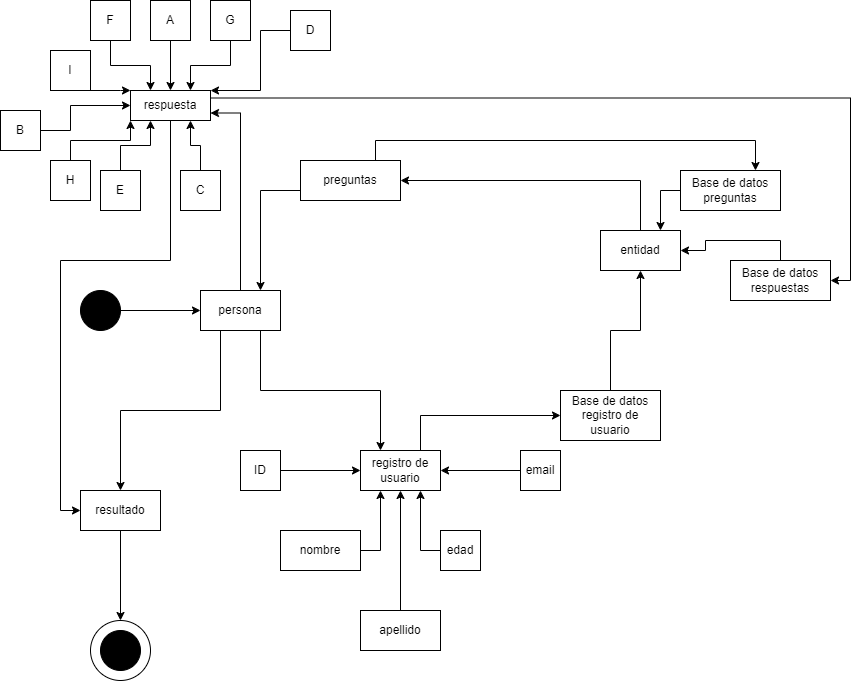

The diagram above was exported from draw.io. Its source (the exported page's mxGraphModel, read from the mxfile embedded in the PNG):
<mxGraphModel dx="1695" dy="1651" grid="1" gridSize="10" guides="1" tooltips="1" connect="1" arrows="1" fold="1" page="1" pageScale="1" pageWidth="827" pageHeight="1169" math="0" shadow="0">
  <root>
    <mxCell id="0" />
    <mxCell id="1" parent="0" />
    <mxCell id="60Y08bvqHJSUbSNieCyZ-21" style="edgeStyle=orthogonalEdgeStyle;rounded=0;orthogonalLoop=1;jettySize=auto;html=1;exitX=1;exitY=0.5;exitDx=0;exitDy=0;entryX=0;entryY=0.5;entryDx=0;entryDy=0;" edge="1" parent="1" source="60Y08bvqHJSUbSNieCyZ-1" target="60Y08bvqHJSUbSNieCyZ-2">
      <mxGeometry relative="1" as="geometry" />
    </mxCell>
    <mxCell id="60Y08bvqHJSUbSNieCyZ-1" value="" style="ellipse;whiteSpace=wrap;html=1;fillColor=#000000;" vertex="1" parent="1">
      <mxGeometry x="40" y="40" width="40" height="40" as="geometry" />
    </mxCell>
    <mxCell id="60Y08bvqHJSUbSNieCyZ-20" style="edgeStyle=orthogonalEdgeStyle;rounded=0;orthogonalLoop=1;jettySize=auto;html=1;exitX=0.75;exitY=1;exitDx=0;exitDy=0;entryX=0.25;entryY=0;entryDx=0;entryDy=0;" edge="1" parent="1" source="60Y08bvqHJSUbSNieCyZ-2" target="60Y08bvqHJSUbSNieCyZ-14">
      <mxGeometry relative="1" as="geometry">
        <Array as="points">
          <mxPoint x="220" y="140" />
          <mxPoint x="340" y="140" />
        </Array>
      </mxGeometry>
    </mxCell>
    <mxCell id="60Y08bvqHJSUbSNieCyZ-29" style="edgeStyle=orthogonalEdgeStyle;rounded=0;orthogonalLoop=1;jettySize=auto;html=1;exitX=0.5;exitY=0;exitDx=0;exitDy=0;entryX=1;entryY=0.75;entryDx=0;entryDy=0;" edge="1" parent="1" source="60Y08bvqHJSUbSNieCyZ-2" target="60Y08bvqHJSUbSNieCyZ-28">
      <mxGeometry relative="1" as="geometry">
        <Array as="points">
          <mxPoint x="200" y="-137" />
        </Array>
      </mxGeometry>
    </mxCell>
    <mxCell id="60Y08bvqHJSUbSNieCyZ-72" style="edgeStyle=orthogonalEdgeStyle;rounded=0;orthogonalLoop=1;jettySize=auto;html=1;exitX=0.25;exitY=1;exitDx=0;exitDy=0;" edge="1" parent="1" source="60Y08bvqHJSUbSNieCyZ-2" target="60Y08bvqHJSUbSNieCyZ-73">
      <mxGeometry relative="1" as="geometry">
        <mxPoint x="80" y="270" as="targetPoint" />
      </mxGeometry>
    </mxCell>
    <mxCell id="60Y08bvqHJSUbSNieCyZ-2" value="persona" style="rounded=0;whiteSpace=wrap;html=1;" vertex="1" parent="1">
      <mxGeometry x="160" y="40" width="80" height="40" as="geometry" />
    </mxCell>
    <mxCell id="60Y08bvqHJSUbSNieCyZ-26" style="edgeStyle=orthogonalEdgeStyle;rounded=0;orthogonalLoop=1;jettySize=auto;html=1;exitX=0.5;exitY=0;exitDx=0;exitDy=0;entryX=1;entryY=0.5;entryDx=0;entryDy=0;" edge="1" parent="1" source="60Y08bvqHJSUbSNieCyZ-3" target="60Y08bvqHJSUbSNieCyZ-25">
      <mxGeometry relative="1" as="geometry">
        <mxPoint x="420" y="-80" as="targetPoint" />
        <Array as="points">
          <mxPoint x="600" y="-70" />
        </Array>
      </mxGeometry>
    </mxCell>
    <mxCell id="60Y08bvqHJSUbSNieCyZ-3" value="entidad" style="rounded=0;whiteSpace=wrap;html=1;fillColor=#FFFFFF;" vertex="1" parent="1">
      <mxGeometry x="560" y="-20" width="80" height="40" as="geometry" />
    </mxCell>
    <mxCell id="60Y08bvqHJSUbSNieCyZ-48" style="edgeStyle=orthogonalEdgeStyle;rounded=0;orthogonalLoop=1;jettySize=auto;html=1;exitX=0.5;exitY=1;exitDx=0;exitDy=0;entryX=0.5;entryY=0;entryDx=0;entryDy=0;" edge="1" parent="1" source="60Y08bvqHJSUbSNieCyZ-4" target="60Y08bvqHJSUbSNieCyZ-28">
      <mxGeometry relative="1" as="geometry" />
    </mxCell>
    <mxCell id="60Y08bvqHJSUbSNieCyZ-4" value="A" style="rounded=0;whiteSpace=wrap;html=1;fillColor=#FFFFFF;" vertex="1" parent="1">
      <mxGeometry x="110" y="-250" width="40" height="40" as="geometry" />
    </mxCell>
    <mxCell id="60Y08bvqHJSUbSNieCyZ-53" style="edgeStyle=orthogonalEdgeStyle;rounded=0;orthogonalLoop=1;jettySize=auto;html=1;exitX=1;exitY=0.5;exitDx=0;exitDy=0;entryX=0;entryY=0.5;entryDx=0;entryDy=0;" edge="1" parent="1" source="60Y08bvqHJSUbSNieCyZ-5" target="60Y08bvqHJSUbSNieCyZ-28">
      <mxGeometry relative="1" as="geometry">
        <Array as="points">
          <mxPoint x="30" y="-120" />
          <mxPoint x="30" y="-145" />
        </Array>
      </mxGeometry>
    </mxCell>
    <mxCell id="60Y08bvqHJSUbSNieCyZ-5" value="B" style="rounded=0;whiteSpace=wrap;html=1;fillColor=#FFFFFF;" vertex="1" parent="1">
      <mxGeometry x="-40" y="-140" width="40" height="40" as="geometry" />
    </mxCell>
    <mxCell id="60Y08bvqHJSUbSNieCyZ-56" style="edgeStyle=orthogonalEdgeStyle;rounded=0;orthogonalLoop=1;jettySize=auto;html=1;exitX=0.5;exitY=0;exitDx=0;exitDy=0;entryX=0.75;entryY=1;entryDx=0;entryDy=0;" edge="1" parent="1" source="60Y08bvqHJSUbSNieCyZ-6" target="60Y08bvqHJSUbSNieCyZ-28">
      <mxGeometry relative="1" as="geometry" />
    </mxCell>
    <mxCell id="60Y08bvqHJSUbSNieCyZ-6" value="C" style="rounded=0;whiteSpace=wrap;html=1;fillColor=#FFFFFF;" vertex="1" parent="1">
      <mxGeometry x="140" y="-80" width="40" height="40" as="geometry" />
    </mxCell>
    <mxCell id="60Y08bvqHJSUbSNieCyZ-57" style="edgeStyle=orthogonalEdgeStyle;rounded=0;orthogonalLoop=1;jettySize=auto;html=1;exitX=0;exitY=0.5;exitDx=0;exitDy=0;entryX=1;entryY=0;entryDx=0;entryDy=0;" edge="1" parent="1" source="60Y08bvqHJSUbSNieCyZ-7" target="60Y08bvqHJSUbSNieCyZ-28">
      <mxGeometry relative="1" as="geometry">
        <Array as="points">
          <mxPoint x="220" y="-220" />
          <mxPoint x="220" y="-160" />
        </Array>
      </mxGeometry>
    </mxCell>
    <mxCell id="60Y08bvqHJSUbSNieCyZ-7" value="D" style="rounded=0;whiteSpace=wrap;html=1;fillColor=#FFFFFF;" vertex="1" parent="1">
      <mxGeometry x="250" y="-240" width="40" height="40" as="geometry" />
    </mxCell>
    <mxCell id="60Y08bvqHJSUbSNieCyZ-55" style="edgeStyle=orthogonalEdgeStyle;rounded=0;orthogonalLoop=1;jettySize=auto;html=1;exitX=0.5;exitY=0;exitDx=0;exitDy=0;entryX=0.25;entryY=1;entryDx=0;entryDy=0;" edge="1" parent="1" source="60Y08bvqHJSUbSNieCyZ-8" target="60Y08bvqHJSUbSNieCyZ-28">
      <mxGeometry relative="1" as="geometry">
        <mxPoint x="120" y="-90" as="targetPoint" />
      </mxGeometry>
    </mxCell>
    <mxCell id="60Y08bvqHJSUbSNieCyZ-8" value="E" style="rounded=0;whiteSpace=wrap;html=1;fillColor=#FFFFFF;" vertex="1" parent="1">
      <mxGeometry x="60" y="-80" width="40" height="40" as="geometry" />
    </mxCell>
    <mxCell id="60Y08bvqHJSUbSNieCyZ-43" style="edgeStyle=orthogonalEdgeStyle;rounded=0;orthogonalLoop=1;jettySize=auto;html=1;exitX=0.5;exitY=1;exitDx=0;exitDy=0;entryX=0.25;entryY=0;entryDx=0;entryDy=0;" edge="1" parent="1" source="60Y08bvqHJSUbSNieCyZ-9" target="60Y08bvqHJSUbSNieCyZ-28">
      <mxGeometry relative="1" as="geometry" />
    </mxCell>
    <mxCell id="60Y08bvqHJSUbSNieCyZ-9" value="F" style="rounded=0;whiteSpace=wrap;html=1;fillColor=#FFFFFF;" vertex="1" parent="1">
      <mxGeometry x="50" y="-250" width="40" height="40" as="geometry" />
    </mxCell>
    <mxCell id="60Y08bvqHJSUbSNieCyZ-52" style="edgeStyle=orthogonalEdgeStyle;rounded=0;orthogonalLoop=1;jettySize=auto;html=1;exitX=0.5;exitY=1;exitDx=0;exitDy=0;entryX=0.75;entryY=0;entryDx=0;entryDy=0;" edge="1" parent="1" source="60Y08bvqHJSUbSNieCyZ-10" target="60Y08bvqHJSUbSNieCyZ-28">
      <mxGeometry relative="1" as="geometry" />
    </mxCell>
    <mxCell id="60Y08bvqHJSUbSNieCyZ-10" value="G" style="rounded=0;whiteSpace=wrap;html=1;fillColor=#FFFFFF;" vertex="1" parent="1">
      <mxGeometry x="170" y="-250" width="40" height="40" as="geometry" />
    </mxCell>
    <mxCell id="60Y08bvqHJSUbSNieCyZ-54" style="edgeStyle=orthogonalEdgeStyle;rounded=0;orthogonalLoop=1;jettySize=auto;html=1;exitX=0.5;exitY=0;exitDx=0;exitDy=0;entryX=0;entryY=1;entryDx=0;entryDy=0;" edge="1" parent="1" source="60Y08bvqHJSUbSNieCyZ-11" target="60Y08bvqHJSUbSNieCyZ-28">
      <mxGeometry relative="1" as="geometry" />
    </mxCell>
    <mxCell id="60Y08bvqHJSUbSNieCyZ-11" value="H" style="rounded=0;whiteSpace=wrap;html=1;fillColor=#FFFFFF;" vertex="1" parent="1">
      <mxGeometry x="10" y="-90" width="40" height="40" as="geometry" />
    </mxCell>
    <mxCell id="60Y08bvqHJSUbSNieCyZ-49" style="edgeStyle=orthogonalEdgeStyle;rounded=0;orthogonalLoop=1;jettySize=auto;html=1;exitX=1;exitY=0.5;exitDx=0;exitDy=0;entryX=0;entryY=0;entryDx=0;entryDy=0;" edge="1" parent="1" source="60Y08bvqHJSUbSNieCyZ-12" target="60Y08bvqHJSUbSNieCyZ-28">
      <mxGeometry relative="1" as="geometry">
        <Array as="points">
          <mxPoint x="80" y="-160" />
          <mxPoint x="80" y="-160" />
        </Array>
      </mxGeometry>
    </mxCell>
    <mxCell id="60Y08bvqHJSUbSNieCyZ-12" value="I" style="rounded=0;whiteSpace=wrap;html=1;fillColor=#FFFFFF;" vertex="1" parent="1">
      <mxGeometry x="10" y="-200" width="40" height="40" as="geometry" />
    </mxCell>
    <mxCell id="60Y08bvqHJSUbSNieCyZ-19" style="edgeStyle=orthogonalEdgeStyle;rounded=0;orthogonalLoop=1;jettySize=auto;html=1;exitX=0.75;exitY=0;exitDx=0;exitDy=0;entryX=0;entryY=0.5;entryDx=0;entryDy=0;" edge="1" parent="1" source="60Y08bvqHJSUbSNieCyZ-14" target="60Y08bvqHJSUbSNieCyZ-17">
      <mxGeometry relative="1" as="geometry" />
    </mxCell>
    <mxCell id="60Y08bvqHJSUbSNieCyZ-14" value="registro de usuario" style="rounded=0;whiteSpace=wrap;html=1;fillColor=#FFFFFF;" vertex="1" parent="1">
      <mxGeometry x="320" y="200" width="80" height="40" as="geometry" />
    </mxCell>
    <mxCell id="60Y08bvqHJSUbSNieCyZ-71" style="edgeStyle=orthogonalEdgeStyle;rounded=0;orthogonalLoop=1;jettySize=auto;html=1;exitX=0.5;exitY=0;exitDx=0;exitDy=0;entryX=1;entryY=0.5;entryDx=0;entryDy=0;" edge="1" parent="1" source="60Y08bvqHJSUbSNieCyZ-16" target="60Y08bvqHJSUbSNieCyZ-3">
      <mxGeometry relative="1" as="geometry" />
    </mxCell>
    <mxCell id="60Y08bvqHJSUbSNieCyZ-16" value="Base de datos&lt;br&gt;respuestas" style="rounded=0;whiteSpace=wrap;html=1;fillColor=#FFFFFF;" vertex="1" parent="1">
      <mxGeometry x="690" y="10" width="100" height="40" as="geometry" />
    </mxCell>
    <mxCell id="60Y08bvqHJSUbSNieCyZ-69" style="edgeStyle=orthogonalEdgeStyle;rounded=0;orthogonalLoop=1;jettySize=auto;html=1;exitX=0.5;exitY=0;exitDx=0;exitDy=0;entryX=0.5;entryY=1;entryDx=0;entryDy=0;" edge="1" parent="1" source="60Y08bvqHJSUbSNieCyZ-17" target="60Y08bvqHJSUbSNieCyZ-3">
      <mxGeometry relative="1" as="geometry" />
    </mxCell>
    <mxCell id="60Y08bvqHJSUbSNieCyZ-17" value="Base de datos&lt;br&gt;registro de usuario" style="rounded=0;whiteSpace=wrap;html=1;fillColor=#FFFFFF;" vertex="1" parent="1">
      <mxGeometry x="520" y="140" width="100" height="50" as="geometry" />
    </mxCell>
    <mxCell id="60Y08bvqHJSUbSNieCyZ-70" style="edgeStyle=orthogonalEdgeStyle;rounded=0;orthogonalLoop=1;jettySize=auto;html=1;exitX=0;exitY=0.5;exitDx=0;exitDy=0;entryX=0.75;entryY=0;entryDx=0;entryDy=0;" edge="1" parent="1" source="60Y08bvqHJSUbSNieCyZ-18" target="60Y08bvqHJSUbSNieCyZ-3">
      <mxGeometry relative="1" as="geometry" />
    </mxCell>
    <mxCell id="60Y08bvqHJSUbSNieCyZ-18" value="Base de datos&lt;br&gt;preguntas" style="rounded=0;whiteSpace=wrap;html=1;fillColor=#FFFFFF;" vertex="1" parent="1">
      <mxGeometry x="640" y="-80" width="100" height="40" as="geometry" />
    </mxCell>
    <mxCell id="60Y08bvqHJSUbSNieCyZ-27" style="edgeStyle=orthogonalEdgeStyle;rounded=0;orthogonalLoop=1;jettySize=auto;html=1;exitX=0;exitY=0.75;exitDx=0;exitDy=0;entryX=0.75;entryY=0;entryDx=0;entryDy=0;" edge="1" parent="1" source="60Y08bvqHJSUbSNieCyZ-25" target="60Y08bvqHJSUbSNieCyZ-2">
      <mxGeometry relative="1" as="geometry" />
    </mxCell>
    <mxCell id="60Y08bvqHJSUbSNieCyZ-30" style="edgeStyle=orthogonalEdgeStyle;rounded=0;orthogonalLoop=1;jettySize=auto;html=1;exitX=0.75;exitY=0;exitDx=0;exitDy=0;entryX=0.75;entryY=0;entryDx=0;entryDy=0;" edge="1" parent="1" source="60Y08bvqHJSUbSNieCyZ-25" target="60Y08bvqHJSUbSNieCyZ-18">
      <mxGeometry relative="1" as="geometry" />
    </mxCell>
    <mxCell id="60Y08bvqHJSUbSNieCyZ-25" value="preguntas" style="rounded=0;whiteSpace=wrap;html=1;fillColor=#FFFFFF;" vertex="1" parent="1">
      <mxGeometry x="260" y="-90" width="100" height="40" as="geometry" />
    </mxCell>
    <mxCell id="60Y08bvqHJSUbSNieCyZ-50" style="edgeStyle=orthogonalEdgeStyle;rounded=0;orthogonalLoop=1;jettySize=auto;html=1;exitX=1;exitY=0.25;exitDx=0;exitDy=0;entryX=1;entryY=0.5;entryDx=0;entryDy=0;" edge="1" parent="1" source="60Y08bvqHJSUbSNieCyZ-28" target="60Y08bvqHJSUbSNieCyZ-16">
      <mxGeometry relative="1" as="geometry" />
    </mxCell>
    <mxCell id="60Y08bvqHJSUbSNieCyZ-75" style="edgeStyle=orthogonalEdgeStyle;rounded=0;orthogonalLoop=1;jettySize=auto;html=1;exitX=0.5;exitY=1;exitDx=0;exitDy=0;entryX=0;entryY=0.5;entryDx=0;entryDy=0;" edge="1" parent="1" source="60Y08bvqHJSUbSNieCyZ-28" target="60Y08bvqHJSUbSNieCyZ-73">
      <mxGeometry relative="1" as="geometry">
        <Array as="points">
          <mxPoint x="130" y="10" />
          <mxPoint x="20" y="10" />
          <mxPoint x="20" y="260" />
        </Array>
      </mxGeometry>
    </mxCell>
    <mxCell id="60Y08bvqHJSUbSNieCyZ-28" value="respuesta" style="rounded=0;whiteSpace=wrap;html=1;fillColor=#FFFFFF;" vertex="1" parent="1">
      <mxGeometry x="90" y="-160" width="80" height="30" as="geometry" />
    </mxCell>
    <mxCell id="60Y08bvqHJSUbSNieCyZ-62" style="edgeStyle=orthogonalEdgeStyle;rounded=0;orthogonalLoop=1;jettySize=auto;html=1;exitX=1;exitY=0.5;exitDx=0;exitDy=0;entryX=0;entryY=0.5;entryDx=0;entryDy=0;" edge="1" parent="1" source="60Y08bvqHJSUbSNieCyZ-58" target="60Y08bvqHJSUbSNieCyZ-14">
      <mxGeometry relative="1" as="geometry" />
    </mxCell>
    <mxCell id="60Y08bvqHJSUbSNieCyZ-58" value="ID" style="rounded=0;whiteSpace=wrap;html=1;fillColor=#FFFFFF;" vertex="1" parent="1">
      <mxGeometry x="200" y="200" width="40" height="40" as="geometry" />
    </mxCell>
    <mxCell id="60Y08bvqHJSUbSNieCyZ-63" style="edgeStyle=orthogonalEdgeStyle;rounded=0;orthogonalLoop=1;jettySize=auto;html=1;exitX=1;exitY=0.5;exitDx=0;exitDy=0;entryX=0.25;entryY=1;entryDx=0;entryDy=0;" edge="1" parent="1" source="60Y08bvqHJSUbSNieCyZ-59" target="60Y08bvqHJSUbSNieCyZ-14">
      <mxGeometry relative="1" as="geometry">
        <mxPoint x="600" y="250" as="targetPoint" />
      </mxGeometry>
    </mxCell>
    <mxCell id="60Y08bvqHJSUbSNieCyZ-59" value="nombre" style="rounded=0;whiteSpace=wrap;html=1;fillColor=#FFFFFF;" vertex="1" parent="1">
      <mxGeometry x="240" y="280" width="80" height="40" as="geometry" />
    </mxCell>
    <mxCell id="60Y08bvqHJSUbSNieCyZ-64" style="edgeStyle=orthogonalEdgeStyle;rounded=0;orthogonalLoop=1;jettySize=auto;html=1;exitX=0.5;exitY=0;exitDx=0;exitDy=0;entryX=0.5;entryY=1;entryDx=0;entryDy=0;" edge="1" parent="1" source="60Y08bvqHJSUbSNieCyZ-60" target="60Y08bvqHJSUbSNieCyZ-14">
      <mxGeometry relative="1" as="geometry" />
    </mxCell>
    <mxCell id="60Y08bvqHJSUbSNieCyZ-60" value="apellido" style="rounded=0;whiteSpace=wrap;html=1;fillColor=#FFFFFF;" vertex="1" parent="1">
      <mxGeometry x="320" y="360" width="80" height="40" as="geometry" />
    </mxCell>
    <mxCell id="60Y08bvqHJSUbSNieCyZ-66" style="edgeStyle=orthogonalEdgeStyle;rounded=0;orthogonalLoop=1;jettySize=auto;html=1;exitX=0;exitY=0.5;exitDx=0;exitDy=0;entryX=0.75;entryY=1;entryDx=0;entryDy=0;" edge="1" parent="1" source="60Y08bvqHJSUbSNieCyZ-61" target="60Y08bvqHJSUbSNieCyZ-14">
      <mxGeometry relative="1" as="geometry" />
    </mxCell>
    <mxCell id="60Y08bvqHJSUbSNieCyZ-61" value="edad" style="rounded=0;whiteSpace=wrap;html=1;fillColor=#FFFFFF;" vertex="1" parent="1">
      <mxGeometry x="400" y="280" width="40" height="40" as="geometry" />
    </mxCell>
    <mxCell id="60Y08bvqHJSUbSNieCyZ-68" style="edgeStyle=orthogonalEdgeStyle;rounded=0;orthogonalLoop=1;jettySize=auto;html=1;exitX=0;exitY=0.5;exitDx=0;exitDy=0;entryX=1;entryY=0.5;entryDx=0;entryDy=0;" edge="1" parent="1" source="60Y08bvqHJSUbSNieCyZ-67" target="60Y08bvqHJSUbSNieCyZ-14">
      <mxGeometry relative="1" as="geometry" />
    </mxCell>
    <mxCell id="60Y08bvqHJSUbSNieCyZ-67" value="email" style="rounded=0;whiteSpace=wrap;html=1;fillColor=#FFFFFF;" vertex="1" parent="1">
      <mxGeometry x="480" y="200" width="40" height="40" as="geometry" />
    </mxCell>
    <mxCell id="60Y08bvqHJSUbSNieCyZ-76" style="edgeStyle=orthogonalEdgeStyle;rounded=0;orthogonalLoop=1;jettySize=auto;html=1;exitX=0.5;exitY=1;exitDx=0;exitDy=0;" edge="1" parent="1" source="60Y08bvqHJSUbSNieCyZ-73" target="60Y08bvqHJSUbSNieCyZ-77">
      <mxGeometry relative="1" as="geometry">
        <mxPoint x="80" y="400" as="targetPoint" />
      </mxGeometry>
    </mxCell>
    <mxCell id="60Y08bvqHJSUbSNieCyZ-73" value="resultado" style="rounded=0;whiteSpace=wrap;html=1;fillColor=#FFFFFF;" vertex="1" parent="1">
      <mxGeometry x="40" y="240" width="80" height="40" as="geometry" />
    </mxCell>
    <mxCell id="60Y08bvqHJSUbSNieCyZ-77" value="" style="ellipse;whiteSpace=wrap;html=1;aspect=fixed;fillColor=#FFFFFF;" vertex="1" parent="1">
      <mxGeometry x="50" y="370" width="60" height="60" as="geometry" />
    </mxCell>
    <mxCell id="60Y08bvqHJSUbSNieCyZ-78" value="" style="ellipse;whiteSpace=wrap;html=1;aspect=fixed;fillColor=#000000;" vertex="1" parent="1">
      <mxGeometry x="60" y="380" width="40" height="40" as="geometry" />
    </mxCell>
  </root>
</mxGraphModel>